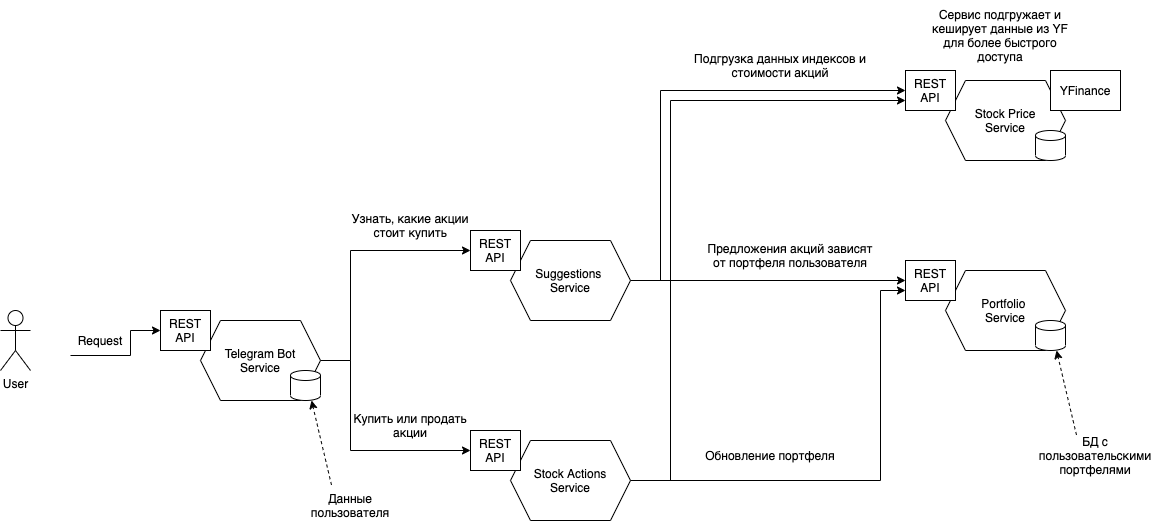

The diagram above was exported from draw.io. Its source (the exported page's mxGraphModel, read from the mxfile embedded in the PNG):
<mxGraphModel dx="1694" dy="2310" grid="1" gridSize="10" guides="1" tooltips="1" connect="1" arrows="1" fold="1" page="1" pageScale="1" pageWidth="827" pageHeight="1169" math="0" shadow="0">
  <root>
    <mxCell id="0" />
    <mxCell id="1" parent="0" />
    <mxCell id="_2uZONU0el4NqgwWWl5i-1" value="User" style="shape=umlActor;verticalLabelPosition=bottom;verticalAlign=top;html=1;outlineConnect=0;" parent="1" vertex="1">
      <mxGeometry x="350" y="-70" width="30" height="60" as="geometry" />
    </mxCell>
    <mxCell id="x2rLtUwnjfPnoOvM7d6F-23" style="edgeStyle=orthogonalEdgeStyle;rounded=0;orthogonalLoop=1;jettySize=auto;html=1;entryX=0;entryY=0.5;entryDx=0;entryDy=0;" edge="1" parent="1" source="_2uZONU0el4NqgwWWl5i-3" target="_2uZONU0el4NqgwWWl5i-53">
      <mxGeometry relative="1" as="geometry">
        <Array as="points">
          <mxPoint x="700" y="-20" />
          <mxPoint x="700" y="-130" />
        </Array>
      </mxGeometry>
    </mxCell>
    <mxCell id="x2rLtUwnjfPnoOvM7d6F-24" style="edgeStyle=orthogonalEdgeStyle;rounded=0;orthogonalLoop=1;jettySize=auto;html=1;entryX=0;entryY=0.5;entryDx=0;entryDy=0;" edge="1" parent="1" source="_2uZONU0el4NqgwWWl5i-3" target="x2rLtUwnjfPnoOvM7d6F-18">
      <mxGeometry relative="1" as="geometry">
        <Array as="points">
          <mxPoint x="700" y="-20" />
          <mxPoint x="700" y="70" />
        </Array>
      </mxGeometry>
    </mxCell>
    <mxCell id="_2uZONU0el4NqgwWWl5i-3" value="Telegram Bot&lt;br&gt;Service" style="shape=hexagon;perimeter=hexagonPerimeter2;whiteSpace=wrap;html=1;fixedSize=1;" parent="1" vertex="1">
      <mxGeometry x="550" y="-60" width="120" height="80" as="geometry" />
    </mxCell>
    <mxCell id="_2uZONU0el4NqgwWWl5i-4" value="REST&lt;br&gt;API" style="rounded=0;whiteSpace=wrap;html=1;" parent="1" vertex="1">
      <mxGeometry x="510" y="-70" width="50" height="40" as="geometry" />
    </mxCell>
    <mxCell id="_2uZONU0el4NqgwWWl5i-19" value="" style="elbow=vertical;endArrow=classic;html=1;rounded=0;edgeStyle=orthogonalEdgeStyle;entryX=0;entryY=0.5;entryDx=0;entryDy=0;" parent="1" edge="1" target="_2uZONU0el4NqgwWWl5i-4">
      <mxGeometry width="50" height="50" relative="1" as="geometry">
        <mxPoint x="420" y="-25" as="sourcePoint" />
        <mxPoint x="510" y="-50" as="targetPoint" />
        <Array as="points">
          <mxPoint x="480" y="-25" />
          <mxPoint x="480" y="-50" />
        </Array>
      </mxGeometry>
    </mxCell>
    <mxCell id="_2uZONU0el4NqgwWWl5i-20" value="Request" style="text;html=1;strokeColor=none;fillColor=none;align=center;verticalAlign=middle;whiteSpace=wrap;rounded=0;" parent="1" vertex="1">
      <mxGeometry x="420" y="-55" width="60" height="30" as="geometry" />
    </mxCell>
    <mxCell id="_2uZONU0el4NqgwWWl5i-36" value="" style="strokeWidth=1;html=1;shape=mxgraph.flowchart.database;whiteSpace=wrap;" parent="1" vertex="1">
      <mxGeometry x="640" y="-10" width="30" height="30" as="geometry" />
    </mxCell>
    <mxCell id="_2uZONU0el4NqgwWWl5i-48" value="Portfolio &lt;br&gt;Service" style="shape=hexagon;perimeter=hexagonPerimeter2;whiteSpace=wrap;html=1;fixedSize=1;" parent="1" vertex="1">
      <mxGeometry x="1295" y="-110" width="120" height="80" as="geometry" />
    </mxCell>
    <mxCell id="_2uZONU0el4NqgwWWl5i-49" value="REST&lt;br&gt;API" style="rounded=0;whiteSpace=wrap;html=1;" parent="1" vertex="1">
      <mxGeometry x="1255" y="-120" width="50" height="40" as="geometry" />
    </mxCell>
    <mxCell id="_2uZONU0el4NqgwWWl5i-50" value="" style="strokeWidth=1;html=1;shape=mxgraph.flowchart.database;whiteSpace=wrap;" parent="1" vertex="1">
      <mxGeometry x="1385" y="-60" width="30" height="30" as="geometry" />
    </mxCell>
    <mxCell id="x2rLtUwnjfPnoOvM7d6F-12" style="edgeStyle=orthogonalEdgeStyle;rounded=0;orthogonalLoop=1;jettySize=auto;html=1;exitX=1;exitY=0.5;exitDx=0;exitDy=0;entryX=0;entryY=0.5;entryDx=0;entryDy=0;" edge="1" parent="1" source="_2uZONU0el4NqgwWWl5i-52" target="_2uZONU0el4NqgwWWl5i-64">
      <mxGeometry relative="1" as="geometry">
        <Array as="points">
          <mxPoint x="1010" y="-100" />
          <mxPoint x="1010" y="-290" />
        </Array>
      </mxGeometry>
    </mxCell>
    <mxCell id="x2rLtUwnjfPnoOvM7d6F-16" style="edgeStyle=orthogonalEdgeStyle;rounded=0;orthogonalLoop=1;jettySize=auto;html=1;entryX=0;entryY=0.5;entryDx=0;entryDy=0;" edge="1" parent="1" source="_2uZONU0el4NqgwWWl5i-52" target="_2uZONU0el4NqgwWWl5i-49">
      <mxGeometry relative="1" as="geometry" />
    </mxCell>
    <mxCell id="_2uZONU0el4NqgwWWl5i-52" value="Suggestions &lt;br&gt;Service" style="shape=hexagon;perimeter=hexagonPerimeter2;whiteSpace=wrap;html=1;fixedSize=1;" parent="1" vertex="1">
      <mxGeometry x="860" y="-140" width="120" height="80" as="geometry" />
    </mxCell>
    <mxCell id="_2uZONU0el4NqgwWWl5i-53" value="REST&lt;br&gt;API" style="rounded=0;whiteSpace=wrap;html=1;" parent="1" vertex="1">
      <mxGeometry x="820" y="-150" width="50" height="40" as="geometry" />
    </mxCell>
    <mxCell id="_2uZONU0el4NqgwWWl5i-63" value="Stock Price&lt;br&gt;Service" style="shape=hexagon;perimeter=hexagonPerimeter2;whiteSpace=wrap;html=1;fixedSize=1;" parent="1" vertex="1">
      <mxGeometry x="1295" y="-300" width="120" height="80" as="geometry" />
    </mxCell>
    <mxCell id="_2uZONU0el4NqgwWWl5i-64" value="REST&lt;br&gt;API" style="rounded=0;whiteSpace=wrap;html=1;" parent="1" vertex="1">
      <mxGeometry x="1255" y="-310" width="50" height="40" as="geometry" />
    </mxCell>
    <mxCell id="_2uZONU0el4NqgwWWl5i-70" value="" style="elbow=vertical;endArrow=classic;html=1;rounded=0;dashed=1;entryX=1;entryY=0.85;entryDx=0;entryDy=0;entryPerimeter=0;" parent="1" edge="1">
      <mxGeometry width="50" height="50" relative="1" as="geometry">
        <mxPoint x="1426" y="54.5" as="sourcePoint" />
        <mxPoint x="1406" y="-30" as="targetPoint" />
      </mxGeometry>
    </mxCell>
    <mxCell id="_2uZONU0el4NqgwWWl5i-71" value="БД с пользовательскими портфелями" style="text;html=1;strokeColor=none;fillColor=none;align=center;verticalAlign=middle;whiteSpace=wrap;rounded=0;" parent="1" vertex="1">
      <mxGeometry x="1405" y="60" width="80" height="30" as="geometry" />
    </mxCell>
    <mxCell id="x2rLtUwnjfPnoOvM7d6F-1" value="" style="elbow=vertical;endArrow=classic;html=1;rounded=0;dashed=1;entryX=1;entryY=0.85;entryDx=0;entryDy=0;entryPerimeter=0;" edge="1" parent="1">
      <mxGeometry width="50" height="50" relative="1" as="geometry">
        <mxPoint x="681" y="104.5" as="sourcePoint" />
        <mxPoint x="661" y="20" as="targetPoint" />
      </mxGeometry>
    </mxCell>
    <mxCell id="x2rLtUwnjfPnoOvM7d6F-2" value="Данные пользователя" style="text;html=1;strokeColor=none;fillColor=none;align=center;verticalAlign=middle;whiteSpace=wrap;rounded=0;" vertex="1" parent="1">
      <mxGeometry x="660" y="110" width="80" height="30" as="geometry" />
    </mxCell>
    <mxCell id="x2rLtUwnjfPnoOvM7d6F-4" value="Предложения акций зависят от портфеля пользователя" style="text;html=1;strokeColor=none;fillColor=none;align=center;verticalAlign=middle;whiteSpace=wrap;rounded=0;" vertex="1" parent="1">
      <mxGeometry x="1050" y="-140" width="180" height="30" as="geometry" />
    </mxCell>
    <mxCell id="x2rLtUwnjfPnoOvM7d6F-6" value="YFinance" style="rounded=0;whiteSpace=wrap;html=1;" vertex="1" parent="1">
      <mxGeometry x="1400" y="-310" width="70" height="40" as="geometry" />
    </mxCell>
    <mxCell id="x2rLtUwnjfPnoOvM7d6F-7" value="Сервис подгружает и кеширует данные из YF для более быстрого доступа" style="text;html=1;strokeColor=none;fillColor=none;align=center;verticalAlign=middle;whiteSpace=wrap;rounded=0;" vertex="1" parent="1">
      <mxGeometry x="1270" y="-380" width="160" height="70" as="geometry" />
    </mxCell>
    <mxCell id="x2rLtUwnjfPnoOvM7d6F-14" value="Подгрузка данных индексов и стоимости акций" style="text;html=1;strokeColor=none;fillColor=none;align=center;verticalAlign=middle;whiteSpace=wrap;rounded=0;" vertex="1" parent="1">
      <mxGeometry x="1040" y="-330" width="180" height="30" as="geometry" />
    </mxCell>
    <mxCell id="x2rLtUwnjfPnoOvM7d6F-15" value="" style="strokeWidth=1;html=1;shape=mxgraph.flowchart.database;whiteSpace=wrap;" vertex="1" parent="1">
      <mxGeometry x="1385" y="-250" width="30" height="30" as="geometry" />
    </mxCell>
    <mxCell id="x2rLtUwnjfPnoOvM7d6F-20" style="edgeStyle=orthogonalEdgeStyle;rounded=0;orthogonalLoop=1;jettySize=auto;html=1;entryX=0;entryY=0.75;entryDx=0;entryDy=0;" edge="1" parent="1" source="x2rLtUwnjfPnoOvM7d6F-17" target="_2uZONU0el4NqgwWWl5i-49">
      <mxGeometry relative="1" as="geometry">
        <Array as="points">
          <mxPoint x="1230" y="100" />
          <mxPoint x="1230" y="-90" />
        </Array>
      </mxGeometry>
    </mxCell>
    <mxCell id="x2rLtUwnjfPnoOvM7d6F-22" style="edgeStyle=orthogonalEdgeStyle;rounded=0;orthogonalLoop=1;jettySize=auto;html=1;entryX=0;entryY=0.75;entryDx=0;entryDy=0;" edge="1" parent="1" source="x2rLtUwnjfPnoOvM7d6F-17" target="_2uZONU0el4NqgwWWl5i-64">
      <mxGeometry relative="1" as="geometry">
        <Array as="points">
          <mxPoint x="1020" y="100" />
          <mxPoint x="1020" y="-280" />
        </Array>
      </mxGeometry>
    </mxCell>
    <mxCell id="x2rLtUwnjfPnoOvM7d6F-17" value="Stock Actions&lt;br&gt;Service" style="shape=hexagon;perimeter=hexagonPerimeter2;whiteSpace=wrap;html=1;fixedSize=1;" vertex="1" parent="1">
      <mxGeometry x="860" y="60" width="120" height="80" as="geometry" />
    </mxCell>
    <mxCell id="x2rLtUwnjfPnoOvM7d6F-18" value="REST&lt;br&gt;API" style="rounded=0;whiteSpace=wrap;html=1;" vertex="1" parent="1">
      <mxGeometry x="820" y="50" width="50" height="40" as="geometry" />
    </mxCell>
    <mxCell id="x2rLtUwnjfPnoOvM7d6F-21" value="Обновление портфеля" style="text;html=1;strokeColor=none;fillColor=none;align=center;verticalAlign=middle;whiteSpace=wrap;rounded=0;" vertex="1" parent="1">
      <mxGeometry x="1030" y="60" width="180" height="30" as="geometry" />
    </mxCell>
    <mxCell id="x2rLtUwnjfPnoOvM7d6F-25" value="Узнать, какие акции стоит купить" style="text;html=1;strokeColor=none;fillColor=none;align=center;verticalAlign=middle;whiteSpace=wrap;rounded=0;" vertex="1" parent="1">
      <mxGeometry x="700" y="-170" width="120" height="30" as="geometry" />
    </mxCell>
    <mxCell id="x2rLtUwnjfPnoOvM7d6F-27" value="Купить или продать акции" style="text;html=1;strokeColor=none;fillColor=none;align=center;verticalAlign=middle;whiteSpace=wrap;rounded=0;" vertex="1" parent="1">
      <mxGeometry x="700" y="30" width="120" height="30" as="geometry" />
    </mxCell>
  </root>
</mxGraphModel>